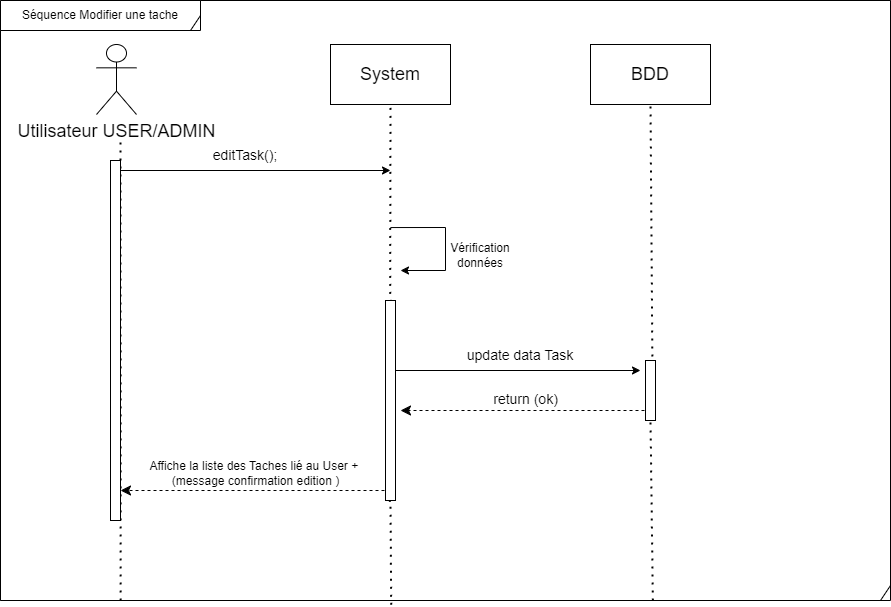

The diagram above was exported from draw.io. Its source (the exported page's mxGraphModel, read from the mxfile embedded in the PNG):
<mxGraphModel dx="1674" dy="1159" grid="1" gridSize="10" guides="1" tooltips="1" connect="1" arrows="1" fold="1" page="1" pageScale="1" pageWidth="291" pageHeight="413" math="0" shadow="0">
  <root>
    <mxCell id="0" />
    <mxCell id="1" parent="0" />
    <mxCell id="345EUq0ZLmNLrLDyvito-7" value="" style="shape=umlFrame;whiteSpace=wrap;html=1;width=890;height=660;" parent="1" vertex="1">
      <mxGeometry x="10" y="-280" width="890" height="600" as="geometry" />
    </mxCell>
    <mxCell id="6I9WszvVTcMR3aCivLug-2" value="&lt;span style=&quot;font-size: 18px;&quot;&gt;Utilisateur USER/ADMIN&lt;/span&gt;" style="shape=umlActor;verticalLabelPosition=bottom;verticalAlign=top;html=1;" parent="1" vertex="1">
      <mxGeometry x="106" y="-236" width="40" height="70" as="geometry" />
    </mxCell>
    <mxCell id="6I9WszvVTcMR3aCivLug-5" value="" style="endArrow=none;dashed=1;html=1;dashPattern=1 3;strokeWidth=2;rounded=0;exitX=0.135;exitY=1;exitDx=0;exitDy=0;exitPerimeter=0;entryX=0;entryY=0;entryDx=0;entryDy=0;" parent="1" source="345EUq0ZLmNLrLDyvito-7" target="6I9WszvVTcMR3aCivLug-10" edge="1">
      <mxGeometry width="50" height="50" relative="1" as="geometry">
        <mxPoint x="130" y="240" as="sourcePoint" />
        <mxPoint x="130" y="-160" as="targetPoint" />
      </mxGeometry>
    </mxCell>
    <mxCell id="6I9WszvVTcMR3aCivLug-7" value="System" style="rounded=0;whiteSpace=wrap;html=1;fontSize=18;" parent="1" vertex="1">
      <mxGeometry x="340" y="-236" width="120" height="60" as="geometry" />
    </mxCell>
    <mxCell id="6I9WszvVTcMR3aCivLug-8" value="" style="endArrow=none;dashed=1;html=1;dashPattern=1 3;strokeWidth=2;rounded=0;startArrow=none;exitX=0.439;exitY=1.007;exitDx=0;exitDy=0;exitPerimeter=0;entryX=0.5;entryY=1;entryDx=0;entryDy=0;" parent="1" source="O9BuQvI8kp4NG7eNHH1p-3" target="6I9WszvVTcMR3aCivLug-7" edge="1">
      <mxGeometry width="50" height="50" relative="1" as="geometry">
        <mxPoint x="400" y="210" as="sourcePoint" />
        <mxPoint x="399.41" y="-160" as="targetPoint" />
      </mxGeometry>
    </mxCell>
    <mxCell id="6I9WszvVTcMR3aCivLug-9" value="" style="endArrow=classic;html=1;rounded=0;fontSize=18;exitX=0;exitY=1;exitDx=0;exitDy=0;" parent="1" source="6I9WszvVTcMR3aCivLug-10" edge="1">
      <mxGeometry width="50" height="50" relative="1" as="geometry">
        <mxPoint x="130" y="-112" as="sourcePoint" />
        <mxPoint x="400" y="-110" as="targetPoint" />
      </mxGeometry>
    </mxCell>
    <mxCell id="6I9WszvVTcMR3aCivLug-10" value="editTask();" style="text;html=1;strokeColor=none;fillColor=none;align=center;verticalAlign=middle;whiteSpace=wrap;rounded=0;fontSize=14;" parent="1" vertex="1">
      <mxGeometry x="130" y="-140" width="250" height="30" as="geometry" />
    </mxCell>
    <mxCell id="6I9WszvVTcMR3aCivLug-12" value="" style="endArrow=none;dashed=1;html=1;dashPattern=1 3;strokeWidth=2;rounded=0;startArrow=none;" parent="1" edge="1">
      <mxGeometry width="50" height="50" relative="1" as="geometry">
        <mxPoint x="400" y="210" as="sourcePoint" />
        <mxPoint x="400" y="210" as="targetPoint" />
      </mxGeometry>
    </mxCell>
    <mxCell id="6I9WszvVTcMR3aCivLug-19" value="BDD" style="rounded=0;whiteSpace=wrap;html=1;fontSize=18;" parent="1" vertex="1">
      <mxGeometry x="600" y="-236" width="120" height="60" as="geometry" />
    </mxCell>
    <mxCell id="6I9WszvVTcMR3aCivLug-20" value="" style="endArrow=none;dashed=1;html=1;dashPattern=1 3;strokeWidth=2;rounded=0;exitX=0.733;exitY=1;exitDx=0;exitDy=0;startArrow=none;entryX=0.5;entryY=1;entryDx=0;entryDy=0;exitPerimeter=0;" parent="1" source="O9BuQvI8kp4NG7eNHH1p-1" target="6I9WszvVTcMR3aCivLug-19" edge="1">
      <mxGeometry width="50" height="50" relative="1" as="geometry">
        <mxPoint x="660" y="-106.25000000000011" as="sourcePoint" />
        <mxPoint x="659" y="-160" as="targetPoint" />
      </mxGeometry>
    </mxCell>
    <mxCell id="3nr5LWy3VWde-21Uzr3f-1" value="Séquence Modifier une tache" style="shape=umlFrame;whiteSpace=wrap;html=1;width=200;height=30;" parent="1" vertex="1">
      <mxGeometry x="10" y="-280" width="200" height="30" as="geometry" />
    </mxCell>
    <mxCell id="JZZMDnRDoliutxaX1O6V-4" style="edgeStyle=orthogonalEdgeStyle;rounded=0;orthogonalLoop=1;jettySize=auto;html=1;exitX=0.25;exitY=0;exitDx=0;exitDy=0;" parent="1" edge="1">
      <mxGeometry relative="1" as="geometry">
        <mxPoint x="400" y="-52.954999999999885" as="sourcePoint" />
        <mxPoint x="410" y="-10" as="targetPoint" />
        <Array as="points">
          <mxPoint x="455" y="-53.08" />
          <mxPoint x="455" y="-10.079999999999998" />
        </Array>
      </mxGeometry>
    </mxCell>
    <mxCell id="JZZMDnRDoliutxaX1O6V-6" value="Vérification données" style="text;html=1;strokeColor=none;fillColor=none;align=center;verticalAlign=middle;whiteSpace=wrap;rounded=0;" parent="1" vertex="1">
      <mxGeometry x="460" y="-40" width="60" height="30" as="geometry" />
    </mxCell>
    <mxCell id="JZZMDnRDoliutxaX1O6V-10" value="" style="endArrow=classic;html=1;rounded=0;fontSize=18;exitX=0;exitY=1;exitDx=0;exitDy=0;" parent="1" edge="1">
      <mxGeometry width="50" height="50" relative="1" as="geometry">
        <mxPoint x="400" y="90" as="sourcePoint" />
        <mxPoint x="650" y="90" as="targetPoint" />
      </mxGeometry>
    </mxCell>
    <mxCell id="JZZMDnRDoliutxaX1O6V-11" value="&lt;font style=&quot;font-size: 14px;&quot;&gt;update data Task&lt;/font&gt;" style="text;html=1;strokeColor=none;fillColor=none;align=center;verticalAlign=middle;whiteSpace=wrap;rounded=0;" parent="1" vertex="1">
      <mxGeometry x="450" y="60" width="160" height="30" as="geometry" />
    </mxCell>
    <mxCell id="JZZMDnRDoliutxaX1O6V-12" value="&lt;font style=&quot;font-size: 14px;&quot;&gt;return (ok)&lt;/font&gt;" style="html=1;verticalAlign=bottom;endArrow=classic;dashed=1;endSize=8;edgeStyle=elbowEdgeStyle;elbow=vertical;curved=0;rounded=0;endFill=1;" parent="1" edge="1">
      <mxGeometry relative="1" as="geometry">
        <mxPoint x="660" y="130" as="sourcePoint" />
        <mxPoint x="410" y="130" as="targetPoint" />
      </mxGeometry>
    </mxCell>
    <mxCell id="AbOf2MbXbB783F7KoTYc-6" value="&lt;font style=&quot;font-size: 12px;&quot;&gt;Affiche la liste des Taches lié au User +&amp;nbsp;&lt;br&gt;(message confirmation edition )&lt;/font&gt;" style="html=1;verticalAlign=bottom;endArrow=classic;dashed=1;endSize=8;edgeStyle=elbowEdgeStyle;elbow=vertical;curved=0;rounded=0;endFill=1;" parent="1" edge="1">
      <mxGeometry relative="1" as="geometry">
        <mxPoint x="400" y="210" as="sourcePoint" />
        <mxPoint x="130" y="210" as="targetPoint" />
      </mxGeometry>
    </mxCell>
    <mxCell id="O9BuQvI8kp4NG7eNHH1p-2" value="" style="endArrow=none;dashed=1;html=1;dashPattern=1 3;strokeWidth=2;rounded=0;exitX=0.733;exitY=1;exitDx=0;exitDy=0;startArrow=none;entryX=0.5;entryY=1;entryDx=0;entryDy=0;exitPerimeter=0;" parent="1" source="345EUq0ZLmNLrLDyvito-7" target="O9BuQvI8kp4NG7eNHH1p-1" edge="1">
      <mxGeometry width="50" height="50" relative="1" as="geometry">
        <mxPoint x="662" y="320" as="sourcePoint" />
        <mxPoint x="660" y="-176" as="targetPoint" />
      </mxGeometry>
    </mxCell>
    <mxCell id="O9BuQvI8kp4NG7eNHH1p-1" value="" style="html=1;points=[[0,0,0,0,5],[0,1,0,0,-5],[1,0,0,0,5],[1,1,0,0,-5]];perimeter=orthogonalPerimeter;outlineConnect=0;targetShapes=umlLifeline;portConstraint=eastwest;newEdgeStyle={&quot;curved&quot;:0,&quot;rounded&quot;:0};" parent="1" vertex="1">
      <mxGeometry x="655" y="80" width="10" height="60" as="geometry" />
    </mxCell>
    <mxCell id="O9BuQvI8kp4NG7eNHH1p-4" value="" style="endArrow=none;dashed=1;html=1;dashPattern=1 3;strokeWidth=2;rounded=0;startArrow=none;exitX=0.439;exitY=1.007;exitDx=0;exitDy=0;exitPerimeter=0;entryX=0.5;entryY=1;entryDx=0;entryDy=0;" parent="1" source="345EUq0ZLmNLrLDyvito-7" target="O9BuQvI8kp4NG7eNHH1p-3" edge="1">
      <mxGeometry width="50" height="50" relative="1" as="geometry">
        <mxPoint x="401" y="324" as="sourcePoint" />
        <mxPoint x="400" y="-176" as="targetPoint" />
      </mxGeometry>
    </mxCell>
    <mxCell id="O9BuQvI8kp4NG7eNHH1p-3" value="" style="html=1;points=[[0,0,0,0,5],[0,1,0,0,-5],[1,0,0,0,5],[1,1,0,0,-5]];perimeter=orthogonalPerimeter;outlineConnect=0;targetShapes=umlLifeline;portConstraint=eastwest;newEdgeStyle={&quot;curved&quot;:0,&quot;rounded&quot;:0};" parent="1" vertex="1">
      <mxGeometry x="395" y="20" width="10" height="200" as="geometry" />
    </mxCell>
    <mxCell id="O9BuQvI8kp4NG7eNHH1p-6" value="" style="html=1;points=[[0,0,0,0,5],[0,1,0,0,-5],[1,0,0,0,5],[1,1,0,0,-5]];perimeter=orthogonalPerimeter;outlineConnect=0;targetShapes=umlLifeline;portConstraint=eastwest;newEdgeStyle={&quot;curved&quot;:0,&quot;rounded&quot;:0};" parent="1" vertex="1">
      <mxGeometry x="120" y="-120" width="10" height="360" as="geometry" />
    </mxCell>
  </root>
</mxGraphModel>